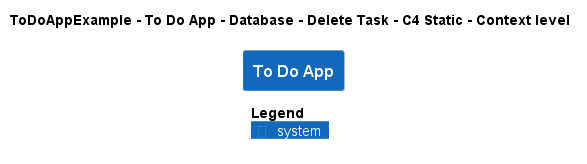

The diagram above was rendered by PlantUML. Its source (embedded in the PNG):
@startuml
!pragma layout smetana
!include ..\..\..\..\..\..\..\.c4s\C4_Context.puml

AddElementTag("c4interflow:lifecycle:new", $bgColor=green, $fontColor=#ffffff, $borderColor=green, $shadowing="False")
AddElementTag("c4interflow:lifecycle:changed", $bgColor=orange, $fontColor=#ffffff, $borderColor=orange, $shadowing="False")
AddElementTag("c4interflow:lifecycle:removed", $bgColor=red, $fontColor=#ffffff, $borderColor=red, $shadowing="False")

AddRelTag("c4interflow:lifecycle:new", $textColor=green, $lineColor=green)
AddRelTag("c4interflow:lifecycle:changed", $textColor=orange, $lineColor=orange)
AddRelTag("c4interflow:lifecycle:removed", $textColor=red, $lineColor=red)

SHOW_PERSON_PORTRAIT()
LAYOUT_TOP_DOWN()

skinparam linetype polyline

title ToDoAppExample - To Do App - Database - Delete Task - C4 Static - Context level

System(ToDoAppExample.SoftwareSystems.ToDoApp, "To Do App", "")



SHOW_LEGEND()
@enduml